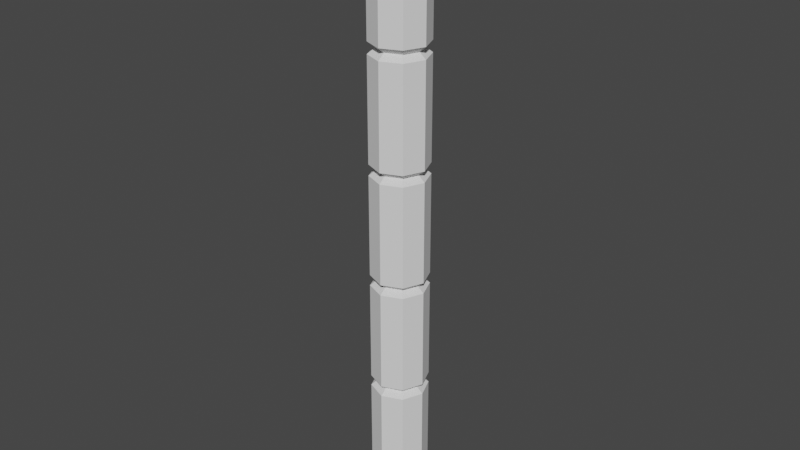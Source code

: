 # Source: Window_Loop.blend  (saved by Blender 2.92.15; exported with 4.5.12 LTS)
import bpy
from mathutils import Matrix  # noqa: F401  (used for matrix-valued properties, if any)

bpy.ops.wm.read_factory_settings(use_empty=True)
scene = bpy.context.scene
scene.name = 'Scene'

# ---- world
world_world = bpy.data.worlds.new('World'); scene.world = world_world
world_world.use_nodes = True; world_world.node_tree.nodes.clear()
_N = world_world.node_tree.nodes; _L = world_world.node_tree.links
n0 = _N.new('ShaderNodeOutputWorld'); n0.name = 'World Output'; n0.location = (300, 300)
n1 = _N.new('ShaderNodeBackground'); n1.name = 'Background'; n1.location = (10, 300)
n1.inputs[0].default_value = (0.05088, 0.05088, 0.05088, 1.0)
_L.new(n1.outputs[0], n0.inputs[0])
n0.is_active_output = True
world_world.color = (0.05088, 0.05088, 0.05088)
world_world.use_sun_shadow = False
world_world.sun_shadow_jitter_overblur = 0.0

# ---- meshes
me_circle = bpy.data.meshes.new('Circle')
me_circle.from_pydata([(7.916e-09, 0.5, 0.0), (-0.3536, 0.3536, 0.0), (-0.5, -2.139e-08, 0.0), (-0.3536, -0.3536, 0.0), (5.163e-08, -0.5, 0.0), (0.3536, -0.3536, 0.0), (0.5, 6.428e-09, 0.0), (0.3536, 0.3536, 0.0), (7.916e-09, 0.5, 10.0), (-0.3536, 0.3536, 10.0), (-0.5, -2.139e-08, 10.0), (-0.3536, -0.3536, 10.0), (5.163e-08, -0.5, 10.0), (0.3536, -0.3536, 10.0), (0.5, 6.428e-09, 10.0), (0.3536, 0.3536, 10.0), (9.779e-09, 0.25, 10.5), (-0.1768, 0.1768, 10.5), (-0.25, -8.6e-09, 10.5), (-0.1768, -0.1768, 10.5), (3.163e-08, -0.25, 10.5), (0.1768, -0.1768, 10.5), (0.25, 5.31e-09, 10.5), (0.1768, 0.1768, 10.5), (9.779e-09, 0.25, -0.5), (-0.1768, 0.1768, -0.5), (-0.25, -8.6e-09, -0.5), (-0.1768, -0.1768, -0.5), (3.163e-08, -0.25, -0.5), (0.1768, -0.1768, -0.5), (0.25, 5.31e-09, -0.5), (0.1768, 0.1768, -0.5), (1.525e-08, 0.375, 2.0), (1.525e-08, 0.375, 4.0), (1.525e-08, 0.375, 6.0), (1.525e-08, 0.375, 8.0), (-0.2652, 0.2652, 8.0), (-0.2652, 0.2652, 6.0), (-0.2652, 0.2652, 4.0), (-0.2652, 0.2652, 2.0), (0.2652, 0.2652, 2.0), (0.2652, 0.2652, 4.0), (0.2652, 0.2652, 6.0), (0.2652, 0.2652, 8.0), (0.2652, -0.2652, 2.0), (0.2652, -0.2652, 4.0), (0.2652, -0.2652, 6.0), (0.2652, -0.2652, 8.0), (0.375, 7.878e-09, 8.0), (0.375, 7.878e-09, 6.0), (0.375, 7.878e-09, 4.0), (0.375, 7.878e-09, 2.0), (-0.2652, -0.2652, 2.0), (-0.2652, -0.2652, 4.0), (-0.2652, -0.2652, 6.0), (-0.2652, -0.2652, 8.0), (4.803e-08, -0.375, 8.0), (4.803e-08, -0.375, 6.0), (4.803e-08, -0.375, 4.0), (4.803e-08, -0.375, 2.0), (-0.375, -1.299e-08, 8.0), (-0.375, -1.299e-08, 6.0), (-0.375, -1.299e-08, 4.0), (-0.375, -1.299e-08, 2.0), (-0.5, -2.139e-08, 8.1), (-0.5, -2.139e-08, 7.9), (-0.3536, -0.3536, 8.1), (-0.3536, -0.3536, 7.9), (5.163e-08, -0.5, 8.1), (5.163e-08, -0.5, 7.9), (0.3536, -0.3536, 8.1), (0.3536, -0.3536, 7.9), (0.5, 6.428e-09, 8.1), (0.5, 6.428e-09, 7.9), (0.3536, 0.3536, 8.1), (0.3536, 0.3536, 7.9), (-0.3536, 0.3536, 8.1), (-0.3536, 0.3536, 7.9), (7.916e-09, 0.5, 8.1), (7.916e-09, 0.5, 7.9), (-0.3536, -0.3536, 8.1), (-0.3536, -0.3536, 8.1), (-0.5, -2.139e-08, 8.1), (-0.5, -2.139e-08, 8.1), (-0.3536, 0.3536, 7.9), (-0.3536, 0.3536, 7.9), (-0.5, -2.139e-08, 7.9), (-0.5, -2.139e-08, 7.9), (5.163e-08, -0.5, 8.1), (5.163e-08, -0.5, 8.1), (-0.3536, -0.3536, 7.9), (-0.3536, -0.3536, 7.9), (0.3536, -0.3536, 8.1), (0.3536, -0.3536, 8.1), (5.163e-08, -0.5, 7.9), (5.163e-08, -0.5, 7.9), (0.5, 6.428e-09, 8.1), (0.5, 6.428e-09, 8.1), (0.3536, -0.3536, 7.9), (0.3536, -0.3536, 7.9), (0.3536, 0.3536, 8.1), (0.3536, 0.3536, 8.1), (0.5, 6.428e-09, 7.9), (0.5, 6.428e-09, 7.9), (7.916e-09, 0.5, 8.1), (7.916e-09, 0.5, 8.1), (0.3536, 0.3536, 7.9), (0.3536, 0.3536, 7.9), (-0.3536, 0.3536, 8.1), (-0.3536, 0.3536, 8.1), (7.916e-09, 0.5, 7.9), (7.916e-09, 0.5, 7.9), (-0.5, -2.139e-08, 5.9), (-0.5, -2.139e-08, 6.095), (-0.3536, -0.3536, 5.9), (-0.3536, -0.3536, 6.095), (5.163e-08, -0.5, 5.9), (5.163e-08, -0.5, 6.095), (0.3536, -0.3536, 5.9), (0.3536, -0.3536, 6.095), (0.5, 6.428e-09, 5.9), (0.5, 6.428e-09, 6.095), (0.3536, 0.3536, 5.9), (0.3536, 0.3536, 6.095), (-0.3536, 0.3536, 5.9), (-0.3536, 0.3536, 6.095), (7.916e-09, 0.5, 5.9), (7.916e-09, 0.5, 6.095), (-0.5, -2.139e-08, 3.9), (-0.5, -2.139e-08, 4.095), (-0.3536, -0.3536, 3.9), (-0.3536, -0.3536, 4.095), (5.163e-08, -0.5, 3.9), (5.163e-08, -0.5, 4.095), (0.3536, -0.3536, 3.9), (0.3536, -0.3536, 4.095), (0.5, 6.428e-09, 3.9), (0.5, 6.428e-09, 4.095), (0.3536, 0.3536, 3.9), (0.3536, 0.3536, 4.095), (-0.3536, 0.3536, 3.9), (-0.3536, 0.3536, 4.095), (7.916e-09, 0.5, 3.9), (7.916e-09, 0.5, 4.095), (-0.5, -2.139e-08, 1.9), (-0.5, -2.139e-08, 2.095), (-0.3536, -0.3536, 1.9), (-0.3536, -0.3536, 2.095), (5.163e-08, -0.5, 1.9), (5.163e-08, -0.5, 2.095), (0.3536, -0.3536, 1.9), (0.3536, -0.3536, 2.095), (0.5, 6.428e-09, 1.9), (0.5, 6.428e-09, 2.095), (0.3536, 0.3536, 1.9), (0.3536, 0.3536, 2.095), (-0.3536, 0.3536, 1.9), (-0.3536, 0.3536, 2.095), (7.916e-09, 0.5, 1.9), (7.916e-09, 0.5, 2.095)], [], [(109, 76, 78, 105), (105, 78, 74, 101), (97, 72, 70, 93), (89, 68, 66, 81), (83, 64, 76, 109), (101, 74, 72, 97), (93, 70, 68, 89), (81, 66, 64, 83), (12, 20, 19, 11), (10, 18, 17, 9), (15, 23, 22, 14), (13, 21, 20, 12), (11, 19, 18, 10), (9, 17, 16, 8), (8, 16, 23, 15), (14, 22, 21, 13), (0, 24, 25, 1), (7, 31, 24, 0), (5, 29, 30, 6), (3, 27, 28, 4), (1, 25, 26, 2), (6, 30, 31, 7), (4, 28, 29, 5), (2, 26, 27, 3), (17, 18, 19, 20, 21, 22, 23, 16), (25, 24, 31, 30, 29, 28, 27, 26), (146, 52, 63, 144), (130, 53, 62, 128), (114, 54, 61, 112), (67, 91, 87, 65), (150, 44, 59, 148), (134, 45, 58, 132), (118, 46, 57, 116), (71, 99, 95, 69), (154, 40, 51, 152), (138, 41, 50, 136), (122, 42, 49, 120), (75, 107, 103, 73), (144, 63, 39, 156), (128, 62, 38, 140), (112, 61, 37, 124), (65, 87, 85, 77), (148, 59, 52, 146), (132, 58, 53, 130), (116, 57, 54, 114), (69, 95, 91, 67), (152, 51, 44, 150), (136, 50, 45, 134), (120, 49, 46, 118), (73, 103, 99, 71), (158, 32, 40, 154), (142, 33, 41, 138), (126, 34, 42, 122), (79, 111, 107, 75), (156, 39, 32, 158), (140, 38, 33, 142), (124, 37, 34, 126), (77, 85, 111, 79), (66, 80, 82, 64), (86, 65, 77, 84), (68, 88, 80, 66), (90, 67, 65, 86), (70, 92, 88, 68), (94, 69, 67, 90), (72, 96, 92, 70), (98, 71, 69, 94), (74, 100, 96, 72), (102, 73, 71, 98), (78, 104, 100, 74), (106, 75, 73, 102), (64, 82, 108, 76), (84, 77, 79, 110), (76, 108, 104, 78), (110, 79, 75, 106), (55, 81, 83, 60), (88, 12, 11, 80), (80, 11, 10, 82), (60, 83, 109, 36), (37, 125, 127, 34), (87, 60, 36, 85), (61, 113, 125, 37), (91, 55, 60, 87), (92, 13, 12, 88), (56, 89, 81, 55), (95, 56, 55, 91), (54, 115, 113, 61), (47, 93, 89, 56), (96, 14, 13, 92), (57, 117, 115, 54), (99, 47, 56, 95), (100, 15, 14, 96), (48, 97, 93, 47), (103, 48, 47, 99), (46, 119, 117, 57), (43, 101, 97, 48), (104, 8, 15, 100), (49, 121, 119, 46), (107, 43, 48, 103), (35, 105, 101, 43), (108, 9, 8, 104), (111, 35, 43, 107), (42, 123, 121, 49), (82, 10, 9, 108), (36, 109, 105, 35), (85, 36, 35, 111), (34, 127, 123, 42), (115, 90, 86, 113), (62, 129, 141, 38), (53, 131, 129, 62), (117, 94, 90, 115), (119, 98, 94, 117), (58, 133, 131, 53), (45, 135, 133, 58), (121, 102, 98, 119), (123, 106, 102, 121), (50, 137, 135, 45), (41, 139, 137, 50), (127, 110, 106, 123), (113, 86, 84, 125), (38, 141, 143, 33), (33, 143, 139, 41), (125, 84, 110, 127), (131, 114, 112, 129), (63, 145, 157, 39), (52, 147, 145, 63), (133, 116, 114, 131), (135, 118, 116, 133), (59, 149, 147, 52), (44, 151, 149, 59), (137, 120, 118, 135), (139, 122, 120, 137), (51, 153, 151, 44), (40, 155, 153, 51), (143, 126, 122, 139), (129, 112, 124, 141), (39, 157, 159, 32), (32, 159, 155, 40), (141, 124, 126, 143), (147, 130, 128, 145), (2, 144, 156, 1), (3, 146, 144, 2), (149, 132, 130, 147), (151, 134, 132, 149), (4, 148, 146, 3), (5, 150, 148, 4), (153, 136, 134, 151), (155, 138, 136, 153), (6, 152, 150, 5), (7, 154, 152, 6), (159, 142, 138, 155), (145, 128, 140, 157), (1, 156, 158, 0), (0, 158, 154, 7), (157, 140, 142, 159)])
_uv = me_circle.uv_layers.new(name='UVMap')
_uv.uv.foreach_set('vector', [0.0, 0.0, 0.0, 0.0, 0.0, 0.0, 0.0, 0.0, 0.0, 0.0, 0.0, 0.0, 0.0, 0.0, 0.0, 0.0, 0.0, 0.0, 0.0, 0.0, 0.0, 0.0, 0.0, 0.0, 0.0, 0.0, 0.0, 0.0, 0.0, 0.0, 0.0, 0.0, 0.0, 0.0, 0.0, 0.0, 0.0, 0.0, 0.0, 0.0, 0.0, 0.0, 0.0, 0.0, 0.0, 0.0, 0.0, 0.0, 0.0, 0.0, 0.0, 0.0, 0.0, 0.0, 0.0, 0.0, 0.0, 0.0, 0.0, 0.0, 0.0, 0.0, 0.0, 0.0, 0.0, 0.0, 0.0, 0.0, 0.0, 0.0, 0.0, 0.0, 0.0, 0.0, 0.0, 0.0, 0.0, 0.0, 0.0, 0.0, 0.0, 0.0, 0.0, 0.0, 0.0, 0.0, 0.0, 0.0, 0.0, 0.0, 0.0, 0.0, 0.0, 0.0, 0.0, 0.0, 0.0, 0.0, 0.0, 0.0, 0.0, 0.0, 0.0, 0.0, 0.0, 0.0, 0.0, 0.0, 0.0, 0.0, 0.0, 0.0, 0.0, 0.0, 0.0, 0.0, 0.0, 0.0, 0.0, 0.0, 0.0, 0.0, 0.0, 0.0, 0.0, 0.0, 0.0, 0.0, 0.0, 0.0, 0.0, 0.0, 0.0, 0.0, 0.0, 0.0, 0.0, 0.0, 0.0, 0.0, 0.0, 0.0, 0.0, 0.0, 0.0, 0.0, 0.0, 0.0, 0.0, 0.0, 0.0, 0.0, 0.0, 0.0, 0.0, 0.0, 0.0, 0.0, 0.0, 0.0, 0.0, 0.0, 0.0, 0.0, 0.0, 0.0, 0.0, 0.0, 0.0, 0.0, 0.0, 0.0, 0.0, 0.0, 0.0, 0.0, 0.0, 0.0, 0.0, 0.0, 0.0, 0.0, 0.0, 0.0, 0.0, 0.0, 0.0, 0.0, 0.0, 0.0, 0.0, 0.0, 0.0, 0.0, 0.0, 0.0, 0.0, 0.0, 0.0, 0.0, 0.0, 0.0, 0.0, 0.0, 0.0, 0.0, 0.0, 0.0, 0.0, 0.0, 0.0, 0.0, 0.0, 0.0, 0.0, 0.0, 0.0, 0.0, 0.0, 0.0, 0.0, 0.0, 0.0, 0.0, 0.0, 0.0, 0.0, 0.0, 0.0, 0.0, 0.0, 0.0, 0.0, 0.0, 0.0, 0.0, 0.0, 0.0, 0.0, 0.0, 0.0, 0.0, 0.0, 0.0, 0.0, 0.0, 0.0, 0.0, 0.0, 0.0, 0.0, 0.0, 0.0, 0.0, 0.0, 0.0, 0.0, 0.0, 0.0, 0.0, 0.0, 0.0, 0.0, 0.0, 0.0, 0.0, 0.0, 0.0, 0.0, 0.0, 0.0, 0.0, 0.0, 0.0, 0.0, 0.0, 0.0, 0.0, 0.0, 0.0, 0.0, 0.0, 0.0, 0.0, 0.0, 0.0, 0.0, 0.0, 0.0, 0.0, 0.0, 0.0, 0.0, 0.0, 0.0, 0.0, 0.0, 0.0, 0.0, 0.0, 0.0, 0.0, 0.0, 0.0, 0.0, 0.0, 0.0, 0.0, 0.0, 0.0, 0.0, 0.0, 0.0, 0.0, 0.0, 0.0, 0.0, 0.0, 0.0, 0.0, 0.0, 0.0, 0.0, 0.0, 0.0, 0.0, 0.0, 0.0, 0.0, 0.0, 0.0, 0.0, 0.0, 0.0, 0.0, 0.0, 0.0, 0.0, 0.0, 0.0, 0.0, 0.0, 0.0, 0.0, 0.0, 0.0, 0.0, 0.0, 0.0, 0.0, 0.0, 0.0, 0.0, 0.0, 0.0, 0.0, 0.0, 0.0, 0.0, 0.0, 0.0, 0.0, 0.0, 0.0, 0.0, 0.0, 0.0, 0.0, 0.0, 0.0, 0.0, 0.0, 0.0, 0.0, 0.0, 0.0, 0.0, 0.0, 0.0, 0.0, 0.0, 0.0, 0.0, 0.0, 0.0, 0.0, 0.0, 0.0, 0.0, 0.0, 0.0, 0.0, 0.0, 0.0, 0.0, 0.0, 0.0, 0.0, 0.0, 0.0, 0.0, 0.0, 0.0, 0.0, 0.0, 0.0, 0.0, 0.0, 0.0, 0.0, 0.0, 0.0, 0.0, 0.0, 0.0, 0.0, 0.0, 0.0, 0.0, 0.0, 0.0, 0.0, 0.0, 0.0, 0.0, 0.0, 0.0, 0.0, 0.0, 0.0, 0.0, 0.0, 0.0, 0.0, 0.0, 0.0, 0.0, 0.0, 0.0, 0.0, 0.0, 0.0, 0.0, 0.0, 0.0, 0.0, 0.0, 0.0, 0.0, 0.0, 0.0, 0.0, 0.0, 0.0, 0.0, 0.0, 0.0, 0.0, 0.0, 0.0, 0.0, 0.0, 0.0, 0.0, 0.0, 0.0, 0.0, 0.0, 0.0, 0.0, 0.0, 0.0, 0.0, 0.0, 0.0, 0.0, 0.0, 0.0, 0.0, 0.0, 0.0, 0.0, 0.0, 0.0, 0.0, 0.0, 0.0, 0.0, 0.0, 0.0, 0.0, 0.0, 0.0, 0.0, 0.0, 0.0, 0.0, 0.0, 0.0, 0.0, 0.0, 0.0, 0.0, 0.0, 0.0, 0.0, 0.0, 0.0, 0.0, 0.0, 0.0, 0.0, 0.0, 0.0, 0.0, 0.0, 0.0, 0.0, 0.0, 0.0, 0.0, 0.0, 0.0, 0.0, 0.0, 0.0, 0.0, 0.0, 0.0, 0.0, 0.0, 0.0, 0.0, 0.0, 0.0, 0.0, 0.0, 0.0, 0.0, 0.0, 0.0, 0.0, 0.0, 0.0, 0.0, 0.0, 0.0, 0.0, 0.0, 0.0, 0.0, 0.0, 0.0, 0.0, 0.0, 0.0, 0.0, 0.0, 0.0, 0.0, 0.0, 0.0, 0.0, 0.0, 0.0, 0.0, 0.0, 0.0, 0.0, 0.0, 0.0, 0.0, 0.0, 0.0, 0.0, 0.0, 0.0, 0.0, 0.0, 0.0, 0.0, 0.0, 0.0, 0.0, 0.0, 0.0, 0.0, 0.0, 0.0, 0.0, 0.0, 0.0, 0.0, 0.0, 0.0, 0.0, 0.0, 0.0, 0.0, 0.0, 0.0, 0.0, 0.0, 0.0, 0.0, 0.0, 0.0, 0.0, 0.0, 0.0, 0.0, 0.0, 0.0, 0.0, 0.0, 0.0, 0.0, 0.0, 0.0, 0.0, 0.0, 0.0, 0.0, 0.0, 0.0, 0.0, 0.0, 0.0, 0.0, 0.0, 0.0, 0.0, 0.0, 0.0, 0.0, 0.0, 0.0, 0.0, 0.0, 0.0, 0.0, 0.0, 0.0, 0.0, 0.0, 0.0, 0.0, 0.0, 0.0, 0.0, 0.0, 0.0, 0.0, 0.0, 0.0, 0.0, 0.0, 0.0, 0.0, 0.0, 0.0, 0.0, 0.0, 0.0, 0.0, 0.0, 0.0, 0.0, 0.0, 0.0, 0.0, 0.0, 0.0, 0.0, 0.0, 0.0, 0.0, 0.0, 0.0, 0.0, 0.0, 0.0, 0.0, 0.0, 0.0, 0.0, 0.0, 0.0, 0.0, 0.0, 0.0, 0.0, 0.0, 0.0, 0.0, 0.0, 0.0, 0.0, 0.0, 0.0, 0.0, 0.0, 0.0, 0.0, 0.0, 0.0, 0.0, 0.0, 0.0, 0.0, 0.0, 0.0, 0.0, 0.0, 0.0, 0.0, 0.0, 0.0, 0.0, 0.0, 0.0, 0.0, 0.0, 0.0, 0.0, 0.0, 0.0, 0.0, 0.0, 0.0, 0.0, 0.0, 0.0, 0.0, 0.0, 0.0, 0.0, 0.0, 0.0, 0.0, 0.0, 0.0, 0.0, 0.0, 0.0, 0.0, 0.0, 0.0, 0.0, 0.0, 0.0, 0.0, 0.0, 0.0, 0.0, 0.0, 0.0, 0.0, 0.0, 0.0, 0.0, 0.0, 0.0, 0.0, 0.0, 0.0, 0.0, 0.0, 0.0, 0.0, 0.0, 0.0, 0.0, 0.0, 0.0, 0.0, 0.0, 0.0, 0.0, 0.0, 0.0, 0.0, 0.0, 0.0, 0.0, 0.0, 0.0, 0.0, 0.0, 0.0, 0.0, 0.0, 0.0, 0.0, 0.0, 0.0, 0.0, 0.0, 0.0, 0.0, 0.0, 0.0, 0.0, 0.0, 0.0, 0.0, 0.0, 0.0, 0.0, 0.0, 0.0, 0.0, 0.0, 0.0, 0.0, 0.0, 0.0, 0.0, 0.0, 0.0, 0.0, 0.0, 0.0, 0.0, 0.0, 0.0, 0.0, 0.0, 0.0, 0.0, 0.0, 0.0, 0.0, 0.0, 0.0, 0.0, 0.0, 0.0, 0.0, 0.0, 0.0, 0.0, 0.0, 0.0, 0.0, 0.0, 0.0, 0.0, 0.0, 0.0, 0.0, 0.0, 0.0, 0.0, 0.0, 0.0, 0.0, 0.0, 0.0, 0.0, 0.0, 0.0, 0.0, 0.0, 0.0, 0.0, 0.0, 0.0, 0.0, 0.0, 0.0, 0.0, 0.0, 0.0, 0.0, 0.0, 0.0, 0.0, 0.0, 0.0, 0.0, 0.0, 0.0, 0.0, 0.0, 0.0, 0.0, 0.0, 0.0, 0.0, 0.0, 0.0, 0.0, 0.0, 0.0, 0.0, 0.0, 0.0, 0.0, 0.0, 0.0, 0.0, 0.0, 0.0, 0.0, 0.0, 0.0, 0.0, 0.0, 0.0, 0.0, 0.0, 0.0, 0.0, 0.0, 0.0, 0.0, 0.0, 0.0, 0.0, 0.0, 0.0, 0.0, 0.0, 0.0, 0.0, 0.0, 0.0, 0.0, 0.0, 0.0, 0.0, 0.0, 0.0, 0.0, 0.0, 0.0, 0.0, 0.0, 0.0, 0.0, 0.0, 0.0, 0.0, 0.0, 0.0, 0.0, 0.0, 0.0, 0.0, 0.0, 0.0, 0.0, 0.0, 0.0, 0.0, 0.0, 0.0, 0.0, 0.0, 0.0, 0.0, 0.0, 0.0, 0.0, 0.0, 0.0, 0.0, 0.0, 0.0, 0.0, 0.0, 0.0, 0.0, 0.0, 0.0, 0.0, 0.0, 0.0, 0.0, 0.0, 0.0, 0.0, 0.0, 0.0, 0.0, 0.0, 0.0, 0.0, 0.0, 0.0, 0.0, 0.0, 0.0, 0.0, 0.0, 0.0, 0.0, 0.0, 0.0, 0.0, 0.0, 0.0, 0.0, 0.0, 0.0, 0.0, 0.0, 0.0, 0.0, 0.0, 0.0, 0.0, 0.0, 0.0, 0.0, 0.0, 0.0, 0.0, 0.0, 0.0, 0.0, 0.0, 0.0, 0.0, 0.0, 0.0, 0.0, 0.0, 0.0, 0.0, 0.0, 0.0, 0.0, 0.0, 0.0, 0.0, 0.0, 0.0, 0.0, 0.0, 0.0, 0.0, 0.0, 0.0, 0.0, 0.0, 0.0, 0.0, 0.0, 0.0, 0.0, 0.0, 0.0, 0.0, 0.0, 0.0, 0.0, 0.0, 0.0, 0.0, 0.0, 0.0, 0.0, 0.0, 0.0, 0.0, 0.0, 0.0, 0.0, 0.0, 0.0, 0.0, 0.0, 0.0, 0.0, 0.0, 0.0, 0.0, 0.0, 0.0, 0.0, 0.0, 0.0, 0.0, 0.0, 0.0, 0.0, 0.0, 0.0, 0.0, 0.0, 0.0, 0.0, 0.0, 0.0, 0.0, 0.0, 0.0, 0.0, 0.0, 0.0, 0.0, 0.0, 0.0, 0.0, 0.0, 0.0, 0.0, 0.0, 0.0, 0.0, 0.0, 0.0, 0.0, 0.0, 0.0, 0.0, 0.0, 0.0, 0.0, 0.0, 0.0, 0.0, 0.0, 0.0, 0.0, 0.0, 0.0, 0.0, 0.0, 0.0, 0.0, 0.0, 0.0, 0.0, 0.0, 0.0, 0.0, 0.0, 0.0, 0.0, 0.0, 0.0, 0.0, 0.0, 0.0, 0.0, 0.0, 0.0, 0.0, 0.0, 0.0, 0.0, 0.0, 0.0, 0.0, 0.0, 0.0, 0.0, 0.0, 0.0, 0.0, 0.0, 0.0, 0.0, 0.0, 0.0, 0.0, 0.0, 0.0, 0.0, 0.0, 0.0, 0.0, 0.0, 0.0, 0.0, 0.0, 0.0, 0.0, 0.0, 0.0, 0.0, 0.0, 0.0, 0.0, 0.0, 0.0, 0.0, 0.0, 0.0, 0.0, 0.0, 0.0, 0.0, 0.0, 0.0, 0.0, 0.0, 0.0, 0.0, 0.0, 0.0, 0.0, 0.0, 0.0, 0.0, 0.0, 0.0, 0.0, 0.0, 0.0, 0.0, 0.0, 0.0, 0.0, 0.0, 0.0, 0.0, 0.0, 0.0, 0.0, 0.0, 0.0, 0.0, 0.0, 0.0, 0.0, 0.0, 0.0, 0.0, 0.0, 0.0, 0.0, 0.0, 0.0, 0.0, 0.0, 0.0, 0.0, 0.0, 0.0, 0.0, 0.0, 0.0, 0.0, 0.0])
me_circle.use_remesh_fix_poles = True
me_circle.use_remesh_preserve_attributes = False
me_circle.use_mirror_vertex_groups = False
me_circle.update()

# ---- objects
ob_circle = bpy.data.objects.new('Circle', me_circle)

# ---- transforms, parenting, visibility, modifiers, constraints
ob_circle.location = (0.0, 0.0, 0.0)
ob_circle.lineart.crease_threshold = 0.0
_m = ob_circle.modifiers.new('Decimate', 'DECIMATE')

# ---- collection membership
scene.collection.objects.link(ob_circle)

# ---- scene / render settings (as saved in the file)
scene.frame_start = 1; scene.frame_end = 250; scene.frame_set(1)
scene.render.engine = 'BLENDER_EEVEE_NEXT'
scene.cycles.use_denoising = False
scene.cycles.samples = 128
scene.cycles.sampling_pattern = 'TABULATED_SOBOL'
scene.cycles.use_adaptive_sampling = False
scene.cycles.use_light_tree = False
scene.view_settings.view_transform = 'Filmic'
bpy.context.view_layer.update()

# ---- added for rendering (the .blend has no active camera and no usable light): camera, sun
cam_auto = bpy.data.cameras.new('AutoCamera')
cam_auto.lens = 50.0
cam_auto.sensor_width = 36.0
cam_auto.clip_end = 1000.0
ob_auto_camera = bpy.data.objects.new('AutoCamera', cam_auto)
scene.collection.objects.link(ob_auto_camera)
ob_auto_camera.location = (10.2612, -12.3135, 13.209)
ob_auto_camera.rotation_euler = (1.09748, -7.21219e-08, 0.694738)
scene.camera = ob_auto_camera
light_auto_sun = bpy.data.lights.new('AutoSun', 'SUN')
light_auto_sun.energy = 3.0
light_auto_sun.angle = 0.0523599
ob_auto_sun = bpy.data.objects.new('AutoSun', light_auto_sun)
scene.collection.objects.link(ob_auto_sun)
ob_auto_sun.rotation_euler = (0.872665, 0.174533, 0.523599)
bpy.context.view_layer.update()
